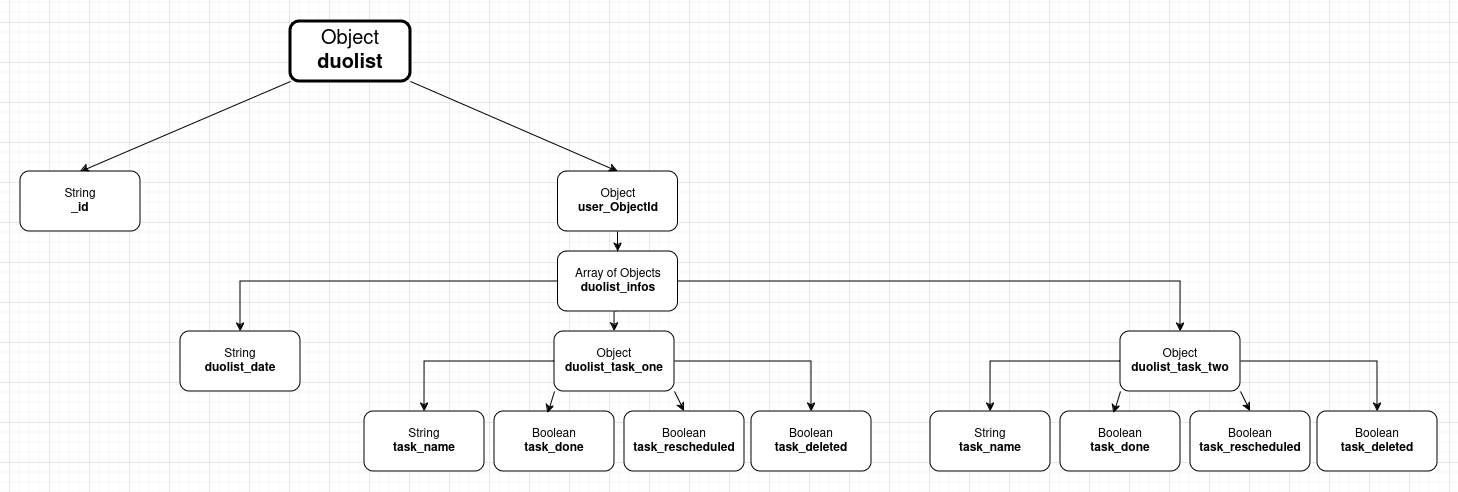

The diagram above was exported from draw.io. Its source (the exported page's mxGraphModel, read from the mxfile embedded in the PNG):
<mxGraphModel dx="1108" dy="518" grid="1" gridSize="10" guides="1" tooltips="1" connect="1" arrows="1" fold="1" page="1" pageScale="1" pageWidth="827" pageHeight="1169" math="0" shadow="0">
  <root>
    <mxCell id="L4rct0T7Z9WaJMH31j24-0" />
    <mxCell id="L4rct0T7Z9WaJMH31j24-1" parent="L4rct0T7Z9WaJMH31j24-0" />
    <mxCell id="L4rct0T7Z9WaJMH31j24-85" value="" style="group" vertex="1" connectable="0" parent="L4rct0T7Z9WaJMH31j24-1">
      <mxGeometry x="651" y="320" width="1417" height="450" as="geometry" />
    </mxCell>
    <mxCell id="L4rct0T7Z9WaJMH31j24-86" style="rounded=0;orthogonalLoop=1;jettySize=auto;html=1;exitX=0;exitY=1;exitDx=0;exitDy=0;entryX=0.5;entryY=0;entryDx=0;entryDy=0;" edge="1" parent="L4rct0T7Z9WaJMH31j24-85" source="L4rct0T7Z9WaJMH31j24-88" target="L4rct0T7Z9WaJMH31j24-89">
      <mxGeometry relative="1" as="geometry" />
    </mxCell>
    <mxCell id="L4rct0T7Z9WaJMH31j24-87" style="rounded=0;orthogonalLoop=1;jettySize=auto;html=1;exitX=1;exitY=1;exitDx=0;exitDy=0;entryX=0.5;entryY=0;entryDx=0;entryDy=0;" edge="1" parent="L4rct0T7Z9WaJMH31j24-85" source="L4rct0T7Z9WaJMH31j24-88" target="L4rct0T7Z9WaJMH31j24-96">
      <mxGeometry relative="1" as="geometry" />
    </mxCell>
    <mxCell id="L4rct0T7Z9WaJMH31j24-88" value="&lt;div style=&quot;font-size: 20px;&quot;&gt;&lt;font style=&quot;font-size: 20px;&quot;&gt;Object&lt;/font&gt;&lt;/div&gt;&lt;div style=&quot;font-size: 20px;&quot;&gt;&lt;b&gt;duolist&lt;/b&gt;&lt;br&gt;&lt;/div&gt;" style="rounded=1;whiteSpace=wrap;html=1;strokeWidth=3;" vertex="1" parent="L4rct0T7Z9WaJMH31j24-85">
      <mxGeometry x="270" width="120" height="60" as="geometry" />
    </mxCell>
    <mxCell id="L4rct0T7Z9WaJMH31j24-89" value="&lt;div&gt;String&lt;/div&gt;&lt;div&gt;&lt;b&gt;_id&lt;/b&gt;&lt;br&gt;&lt;/div&gt;" style="rounded=1;whiteSpace=wrap;html=1;" vertex="1" parent="L4rct0T7Z9WaJMH31j24-85">
      <mxGeometry y="150" width="120" height="60" as="geometry" />
    </mxCell>
    <mxCell id="L4rct0T7Z9WaJMH31j24-90" value="" style="group" vertex="1" connectable="0" parent="L4rct0T7Z9WaJMH31j24-85">
      <mxGeometry x="160" y="150" width="1257" height="300" as="geometry" />
    </mxCell>
    <mxCell id="L4rct0T7Z9WaJMH31j24-91" style="edgeStyle=orthogonalEdgeStyle;rounded=0;orthogonalLoop=1;jettySize=auto;html=1;exitX=0.5;exitY=1;exitDx=0;exitDy=0;entryX=0.5;entryY=0;entryDx=0;entryDy=0;" edge="1" parent="L4rct0T7Z9WaJMH31j24-90" source="L4rct0T7Z9WaJMH31j24-94" target="L4rct0T7Z9WaJMH31j24-102">
      <mxGeometry relative="1" as="geometry" />
    </mxCell>
    <mxCell id="L4rct0T7Z9WaJMH31j24-92" style="edgeStyle=orthogonalEdgeStyle;rounded=0;orthogonalLoop=1;jettySize=auto;html=1;exitX=0;exitY=0.5;exitDx=0;exitDy=0;" edge="1" parent="L4rct0T7Z9WaJMH31j24-90" source="L4rct0T7Z9WaJMH31j24-94" target="L4rct0T7Z9WaJMH31j24-97">
      <mxGeometry relative="1" as="geometry" />
    </mxCell>
    <mxCell id="L4rct0T7Z9WaJMH31j24-93" style="edgeStyle=orthogonalEdgeStyle;rounded=0;orthogonalLoop=1;jettySize=auto;html=1;exitX=1;exitY=0.5;exitDx=0;exitDy=0;entryX=0.5;entryY=0;entryDx=0;entryDy=0;" edge="1" parent="L4rct0T7Z9WaJMH31j24-90" source="L4rct0T7Z9WaJMH31j24-94" target="L4rct0T7Z9WaJMH31j24-112">
      <mxGeometry relative="1" as="geometry" />
    </mxCell>
    <mxCell id="L4rct0T7Z9WaJMH31j24-94" value="&lt;div&gt;Array of Objects&lt;br&gt;&lt;/div&gt;&lt;div&gt;&lt;b&gt;duolist_infos&lt;/b&gt;&lt;br&gt;&lt;/div&gt;" style="rounded=1;whiteSpace=wrap;html=1;" vertex="1" parent="L4rct0T7Z9WaJMH31j24-90">
      <mxGeometry x="377.5" y="80" width="120" height="60" as="geometry" />
    </mxCell>
    <mxCell id="L4rct0T7Z9WaJMH31j24-95" style="edgeStyle=orthogonalEdgeStyle;rounded=0;orthogonalLoop=1;jettySize=auto;html=1;exitX=0.5;exitY=1;exitDx=0;exitDy=0;" edge="1" parent="L4rct0T7Z9WaJMH31j24-90" source="L4rct0T7Z9WaJMH31j24-96" target="L4rct0T7Z9WaJMH31j24-94">
      <mxGeometry relative="1" as="geometry" />
    </mxCell>
    <mxCell id="L4rct0T7Z9WaJMH31j24-96" value="&lt;div&gt;Object&lt;/div&gt;&lt;div&gt;&lt;b&gt;user_ObjectId&lt;/b&gt;&lt;/div&gt;" style="rounded=1;whiteSpace=wrap;html=1;" vertex="1" parent="L4rct0T7Z9WaJMH31j24-90">
      <mxGeometry x="377.5" width="120" height="60" as="geometry" />
    </mxCell>
    <mxCell id="L4rct0T7Z9WaJMH31j24-97" value="&lt;div&gt;String&lt;/div&gt;&lt;div&gt;&lt;b&gt;duolist_date&lt;/b&gt;&lt;/div&gt;" style="rounded=1;whiteSpace=wrap;html=1;" vertex="1" parent="L4rct0T7Z9WaJMH31j24-90">
      <mxGeometry y="160" width="120" height="60" as="geometry" />
    </mxCell>
    <mxCell id="L4rct0T7Z9WaJMH31j24-98" value="" style="group" vertex="1" connectable="0" parent="L4rct0T7Z9WaJMH31j24-90">
      <mxGeometry x="184" y="160" width="507" height="140" as="geometry" />
    </mxCell>
    <mxCell id="L4rct0T7Z9WaJMH31j24-99" style="edgeStyle=orthogonalEdgeStyle;rounded=0;orthogonalLoop=1;jettySize=auto;html=1;exitX=0;exitY=0.5;exitDx=0;exitDy=0;entryX=0.5;entryY=0;entryDx=0;entryDy=0;" edge="1" parent="L4rct0T7Z9WaJMH31j24-98" source="L4rct0T7Z9WaJMH31j24-102" target="L4rct0T7Z9WaJMH31j24-106">
      <mxGeometry relative="1" as="geometry" />
    </mxCell>
    <mxCell id="L4rct0T7Z9WaJMH31j24-100" style="edgeStyle=orthogonalEdgeStyle;rounded=0;orthogonalLoop=1;jettySize=auto;html=1;exitX=1;exitY=0.5;exitDx=0;exitDy=0;" edge="1" parent="L4rct0T7Z9WaJMH31j24-98" source="L4rct0T7Z9WaJMH31j24-102" target="L4rct0T7Z9WaJMH31j24-105">
      <mxGeometry relative="1" as="geometry" />
    </mxCell>
    <mxCell id="L4rct0T7Z9WaJMH31j24-101" style="rounded=0;orthogonalLoop=1;jettySize=auto;html=1;exitX=1;exitY=1;exitDx=0;exitDy=0;entryX=0.5;entryY=0;entryDx=0;entryDy=0;" edge="1" parent="L4rct0T7Z9WaJMH31j24-98" source="L4rct0T7Z9WaJMH31j24-102" target="L4rct0T7Z9WaJMH31j24-104">
      <mxGeometry relative="1" as="geometry" />
    </mxCell>
    <mxCell id="L4rct0T7Z9WaJMH31j24-102" value="&lt;div&gt;Object&lt;/div&gt;&lt;div&gt;&lt;b&gt;duolist_task_one&lt;/b&gt;&lt;/div&gt;" style="rounded=1;whiteSpace=wrap;html=1;" vertex="1" parent="L4rct0T7Z9WaJMH31j24-98">
      <mxGeometry x="190" width="120" height="60" as="geometry" />
    </mxCell>
    <mxCell id="L4rct0T7Z9WaJMH31j24-103" value="&lt;div&gt;Boolean&lt;/div&gt;&lt;div&gt;&lt;b&gt;task_done&lt;/b&gt;&lt;/div&gt;" style="rounded=1;whiteSpace=wrap;html=1;" vertex="1" parent="L4rct0T7Z9WaJMH31j24-98">
      <mxGeometry x="130" y="80" width="120" height="60" as="geometry" />
    </mxCell>
    <mxCell id="L4rct0T7Z9WaJMH31j24-104" value="&lt;div&gt;Boolean&lt;/div&gt;&lt;div&gt;&lt;b&gt;task_rescheduled&lt;/b&gt;&lt;/div&gt;" style="rounded=1;whiteSpace=wrap;html=1;" vertex="1" parent="L4rct0T7Z9WaJMH31j24-98">
      <mxGeometry x="260" y="80" width="120" height="60" as="geometry" />
    </mxCell>
    <mxCell id="L4rct0T7Z9WaJMH31j24-105" value="&lt;div&gt;Boolean&lt;/div&gt;&lt;div&gt;&lt;b&gt;task_deleted&lt;/b&gt;&lt;/div&gt;" style="rounded=1;whiteSpace=wrap;html=1;" vertex="1" parent="L4rct0T7Z9WaJMH31j24-98">
      <mxGeometry x="387" y="80" width="120" height="60" as="geometry" />
    </mxCell>
    <mxCell id="L4rct0T7Z9WaJMH31j24-106" value="&lt;div&gt;String&lt;/div&gt;&lt;div&gt;&lt;b&gt;task_name&lt;/b&gt;&lt;/div&gt;" style="rounded=1;whiteSpace=wrap;html=1;" vertex="1" parent="L4rct0T7Z9WaJMH31j24-98">
      <mxGeometry y="80" width="120" height="60" as="geometry" />
    </mxCell>
    <mxCell id="L4rct0T7Z9WaJMH31j24-107" style="rounded=0;orthogonalLoop=1;jettySize=auto;html=1;exitX=0;exitY=1;exitDx=0;exitDy=0;entryX=0.444;entryY=0.031;entryDx=0;entryDy=0;entryPerimeter=0;" edge="1" parent="L4rct0T7Z9WaJMH31j24-98" source="L4rct0T7Z9WaJMH31j24-102" target="L4rct0T7Z9WaJMH31j24-103">
      <mxGeometry relative="1" as="geometry" />
    </mxCell>
    <mxCell id="L4rct0T7Z9WaJMH31j24-108" value="" style="group" vertex="1" connectable="0" parent="L4rct0T7Z9WaJMH31j24-90">
      <mxGeometry x="750" y="160" width="507" height="140" as="geometry" />
    </mxCell>
    <mxCell id="L4rct0T7Z9WaJMH31j24-109" style="edgeStyle=orthogonalEdgeStyle;rounded=0;orthogonalLoop=1;jettySize=auto;html=1;exitX=0;exitY=0.5;exitDx=0;exitDy=0;entryX=0.5;entryY=0;entryDx=0;entryDy=0;" edge="1" parent="L4rct0T7Z9WaJMH31j24-108" source="L4rct0T7Z9WaJMH31j24-112" target="L4rct0T7Z9WaJMH31j24-116">
      <mxGeometry relative="1" as="geometry" />
    </mxCell>
    <mxCell id="L4rct0T7Z9WaJMH31j24-110" style="edgeStyle=orthogonalEdgeStyle;rounded=0;orthogonalLoop=1;jettySize=auto;html=1;exitX=1;exitY=0.5;exitDx=0;exitDy=0;" edge="1" parent="L4rct0T7Z9WaJMH31j24-108" source="L4rct0T7Z9WaJMH31j24-112" target="L4rct0T7Z9WaJMH31j24-115">
      <mxGeometry relative="1" as="geometry" />
    </mxCell>
    <mxCell id="L4rct0T7Z9WaJMH31j24-111" style="rounded=0;orthogonalLoop=1;jettySize=auto;html=1;exitX=1;exitY=1;exitDx=0;exitDy=0;entryX=0.5;entryY=0;entryDx=0;entryDy=0;" edge="1" parent="L4rct0T7Z9WaJMH31j24-108" source="L4rct0T7Z9WaJMH31j24-112" target="L4rct0T7Z9WaJMH31j24-114">
      <mxGeometry relative="1" as="geometry" />
    </mxCell>
    <mxCell id="L4rct0T7Z9WaJMH31j24-112" value="&lt;div&gt;Object&lt;/div&gt;&lt;div&gt;&lt;b&gt;duolist_task_two&lt;/b&gt;&lt;/div&gt;" style="rounded=1;whiteSpace=wrap;html=1;" vertex="1" parent="L4rct0T7Z9WaJMH31j24-108">
      <mxGeometry x="190" width="120" height="60" as="geometry" />
    </mxCell>
    <mxCell id="L4rct0T7Z9WaJMH31j24-113" value="&lt;div&gt;Boolean&lt;/div&gt;&lt;div&gt;&lt;b&gt;task_done&lt;/b&gt;&lt;/div&gt;" style="rounded=1;whiteSpace=wrap;html=1;" vertex="1" parent="L4rct0T7Z9WaJMH31j24-108">
      <mxGeometry x="130" y="80" width="120" height="60" as="geometry" />
    </mxCell>
    <mxCell id="L4rct0T7Z9WaJMH31j24-114" value="&lt;div&gt;Boolean&lt;/div&gt;&lt;div&gt;&lt;b&gt;task_rescheduled&lt;/b&gt;&lt;/div&gt;" style="rounded=1;whiteSpace=wrap;html=1;" vertex="1" parent="L4rct0T7Z9WaJMH31j24-108">
      <mxGeometry x="260" y="80" width="120" height="60" as="geometry" />
    </mxCell>
    <mxCell id="L4rct0T7Z9WaJMH31j24-115" value="&lt;div&gt;Boolean&lt;/div&gt;&lt;div&gt;&lt;b&gt;task_deleted&lt;/b&gt;&lt;/div&gt;" style="rounded=1;whiteSpace=wrap;html=1;" vertex="1" parent="L4rct0T7Z9WaJMH31j24-108">
      <mxGeometry x="387" y="80" width="120" height="60" as="geometry" />
    </mxCell>
    <mxCell id="L4rct0T7Z9WaJMH31j24-116" value="&lt;div&gt;String&lt;/div&gt;&lt;div&gt;&lt;b&gt;task_name&lt;/b&gt;&lt;/div&gt;" style="rounded=1;whiteSpace=wrap;html=1;" vertex="1" parent="L4rct0T7Z9WaJMH31j24-108">
      <mxGeometry y="80" width="120" height="60" as="geometry" />
    </mxCell>
    <mxCell id="L4rct0T7Z9WaJMH31j24-117" style="rounded=0;orthogonalLoop=1;jettySize=auto;html=1;exitX=0;exitY=1;exitDx=0;exitDy=0;entryX=0.444;entryY=0.031;entryDx=0;entryDy=0;entryPerimeter=0;" edge="1" parent="L4rct0T7Z9WaJMH31j24-108" source="L4rct0T7Z9WaJMH31j24-112" target="L4rct0T7Z9WaJMH31j24-113">
      <mxGeometry relative="1" as="geometry" />
    </mxCell>
  </root>
</mxGraphModel>